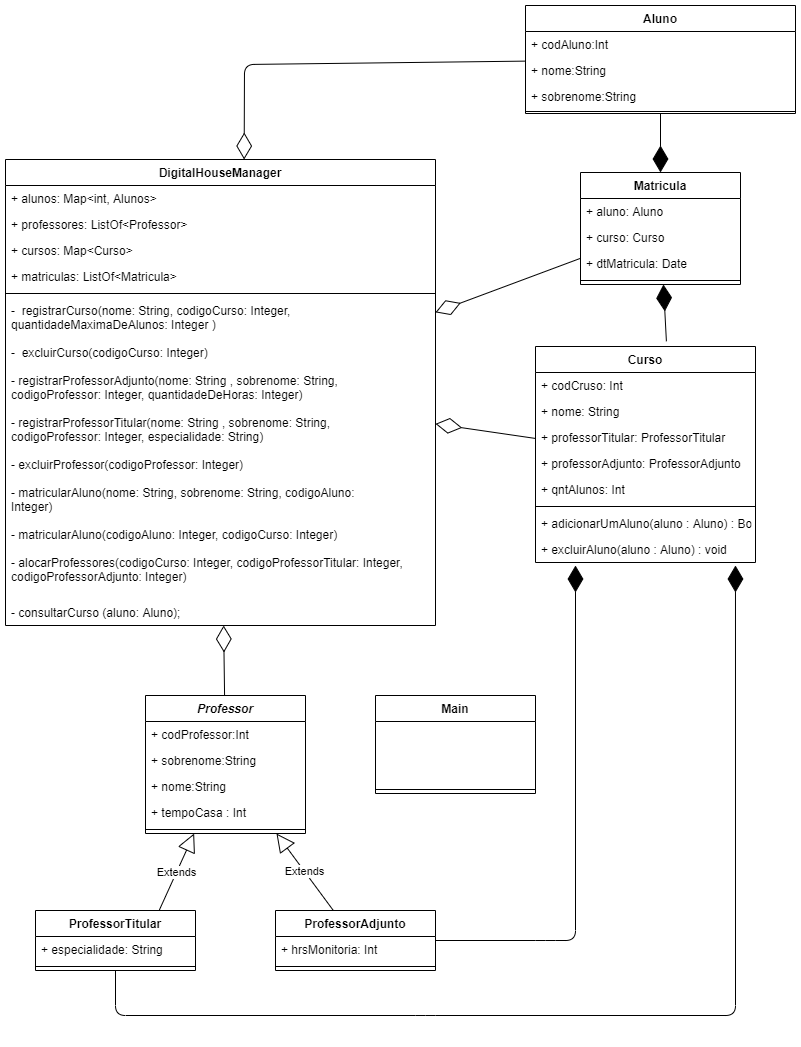

The diagram above was exported from draw.io. Its source (the exported page's mxGraphModel, read from the mxfile embedded in the PNG):
<mxGraphModel dx="1422" dy="794" grid="1" gridSize="10" guides="1" tooltips="1" connect="1" arrows="1" fold="1" page="1" pageScale="1" pageWidth="827" pageHeight="1169" math="0" shadow="0">
  <root>
    <mxCell id="0" />
    <mxCell id="1" parent="0" />
    <mxCell id="OuyohkA6feFG9nvxDIpP-30" value="Extends" style="endArrow=block;endSize=16;endFill=0;html=1;" parent="1" target="OuyohkA6feFG9nvxDIpP-16" edge="1">
      <mxGeometry width="160" relative="1" as="geometry">
        <mxPoint x="173.6363636363635" y="925" as="sourcePoint" />
        <mxPoint x="726" y="1222" as="targetPoint" />
      </mxGeometry>
    </mxCell>
    <mxCell id="OuyohkA6feFG9nvxDIpP-31" value="Extends" style="endArrow=block;endSize=16;endFill=0;html=1;" parent="1" source="OuyohkA6feFG9nvxDIpP-26" target="OuyohkA6feFG9nvxDIpP-16" edge="1">
      <mxGeometry width="160" relative="1" as="geometry">
        <mxPoint x="566" y="1222" as="sourcePoint" />
        <mxPoint x="726" y="1222" as="targetPoint" />
      </mxGeometry>
    </mxCell>
    <mxCell id="OuyohkA6feFG9nvxDIpP-43" value="" style="endArrow=diamondThin;endFill=1;endSize=24;html=1;exitX=0.595;exitY=-0.024;exitDx=0;exitDy=0;exitPerimeter=0;" parent="1" source="OuyohkA6feFG9nvxDIpP-7" target="OuyohkA6feFG9nvxDIpP-37" edge="1">
      <mxGeometry width="160" relative="1" as="geometry">
        <mxPoint x="300" y="560" as="sourcePoint" />
        <mxPoint x="460" y="560" as="targetPoint" />
      </mxGeometry>
    </mxCell>
    <mxCell id="OuyohkA6feFG9nvxDIpP-44" value="" style="endArrow=diamondThin;endFill=1;endSize=24;html=1;" parent="1" source="OuyohkA6feFG9nvxDIpP-1" target="OuyohkA6feFG9nvxDIpP-37" edge="1">
      <mxGeometry width="160" relative="1" as="geometry">
        <mxPoint x="300" y="560" as="sourcePoint" />
        <mxPoint x="460" y="560" as="targetPoint" />
      </mxGeometry>
    </mxCell>
    <mxCell id="OuyohkA6feFG9nvxDIpP-53" value="" style="endArrow=diamondThin;endFill=0;endSize=24;html=1;" parent="1" source="OuyohkA6feFG9nvxDIpP-16" target="OuyohkA6feFG9nvxDIpP-45" edge="1">
      <mxGeometry width="160" relative="1" as="geometry">
        <mxPoint x="240" y="340" as="sourcePoint" />
        <mxPoint x="400" y="340" as="targetPoint" />
      </mxGeometry>
    </mxCell>
    <mxCell id="OuyohkA6feFG9nvxDIpP-54" value="" style="endArrow=diamondThin;endFill=0;endSize=24;html=1;" parent="1" source="OuyohkA6feFG9nvxDIpP-7" target="OuyohkA6feFG9nvxDIpP-45" edge="1">
      <mxGeometry width="160" relative="1" as="geometry">
        <mxPoint x="240" y="340" as="sourcePoint" />
        <mxPoint x="400" y="340" as="targetPoint" />
      </mxGeometry>
    </mxCell>
    <mxCell id="OuyohkA6feFG9nvxDIpP-55" value="" style="endArrow=diamondThin;endFill=0;endSize=24;html=1;" parent="1" source="OuyohkA6feFG9nvxDIpP-37" target="OuyohkA6feFG9nvxDIpP-45" edge="1">
      <mxGeometry width="160" relative="1" as="geometry">
        <mxPoint x="240" y="340" as="sourcePoint" />
        <mxPoint x="400" y="340" as="targetPoint" />
      </mxGeometry>
    </mxCell>
    <mxCell id="OuyohkA6feFG9nvxDIpP-56" value="" style="endArrow=diamondThin;endFill=0;endSize=24;html=1;entryX=0.555;entryY=0;entryDx=0;entryDy=0;entryPerimeter=0;" parent="1" source="OuyohkA6feFG9nvxDIpP-1" target="OuyohkA6feFG9nvxDIpP-45" edge="1">
      <mxGeometry width="160" relative="1" as="geometry">
        <mxPoint x="240" y="340" as="sourcePoint" />
        <mxPoint x="400" y="340" as="targetPoint" />
        <Array as="points">
          <mxPoint x="259" y="79" />
        </Array>
      </mxGeometry>
    </mxCell>
    <mxCell id="OuyohkA6feFG9nvxDIpP-45" value="DigitalHouseManager" style="swimlane;fontStyle=1;align=center;verticalAlign=top;childLayout=stackLayout;horizontal=1;startSize=26;horizontalStack=0;resizeParent=1;resizeParentMax=0;resizeLast=0;collapsible=1;marginBottom=0;" parent="1" vertex="1">
      <mxGeometry x="20" y="174" width="430" height="466" as="geometry" />
    </mxCell>
    <mxCell id="OuyohkA6feFG9nvxDIpP-46" value="+ alunos: Map&lt;int, Alunos&gt;" style="text;strokeColor=none;fillColor=none;align=left;verticalAlign=top;spacingLeft=4;spacingRight=4;overflow=hidden;rotatable=0;points=[[0,0.5],[1,0.5]];portConstraint=eastwest;" parent="OuyohkA6feFG9nvxDIpP-45" vertex="1">
      <mxGeometry y="26" width="430" height="26" as="geometry" />
    </mxCell>
    <mxCell id="OuyohkA6feFG9nvxDIpP-49" value="+ professores: ListOf&lt;Professor&gt;" style="text;strokeColor=none;fillColor=none;align=left;verticalAlign=top;spacingLeft=4;spacingRight=4;overflow=hidden;rotatable=0;points=[[0,0.5],[1,0.5]];portConstraint=eastwest;" parent="OuyohkA6feFG9nvxDIpP-45" vertex="1">
      <mxGeometry y="52" width="430" height="26" as="geometry" />
    </mxCell>
    <mxCell id="OuyohkA6feFG9nvxDIpP-50" value="+ cursos: Map&lt;Curso&gt;" style="text;strokeColor=none;fillColor=none;align=left;verticalAlign=top;spacingLeft=4;spacingRight=4;overflow=hidden;rotatable=0;points=[[0,0.5],[1,0.5]];portConstraint=eastwest;" parent="OuyohkA6feFG9nvxDIpP-45" vertex="1">
      <mxGeometry y="78" width="430" height="26" as="geometry" />
    </mxCell>
    <mxCell id="OuyohkA6feFG9nvxDIpP-51" value="+ matriculas: ListOf&lt;Matricula&gt;" style="text;strokeColor=none;fillColor=none;align=left;verticalAlign=top;spacingLeft=4;spacingRight=4;overflow=hidden;rotatable=0;points=[[0,0.5],[1,0.5]];portConstraint=eastwest;" parent="OuyohkA6feFG9nvxDIpP-45" vertex="1">
      <mxGeometry y="104" width="430" height="26" as="geometry" />
    </mxCell>
    <mxCell id="OuyohkA6feFG9nvxDIpP-47" value="" style="line;strokeWidth=1;fillColor=none;align=left;verticalAlign=middle;spacingTop=-1;spacingLeft=3;spacingRight=3;rotatable=0;labelPosition=right;points=[];portConstraint=eastwest;" parent="OuyohkA6feFG9nvxDIpP-45" vertex="1">
      <mxGeometry y="130" width="430" height="8" as="geometry" />
    </mxCell>
    <mxCell id="OuyohkA6feFG9nvxDIpP-73" value="-  registrarCurso(nome: String, codigoCurso: Integer, &#10;quantidadeMaximaDeAlunos: Integer )&#10;&#10;-  excluirCurso(codigoCurso: Integer)&#10;&#10;- registrarProfessorAdjunto(nome: String , sobrenome: String,&#10;codigoProfessor: Integer, quantidadeDeHoras: Integer)&#10;&#10;- registrarProfessorTitular(nome: String , sobrenome: String,&#10;codigoProfessor: Integer, especialidade: String)&#10;&#10;- excluirProfessor(codigoProfessor: Integer)&#10;&#10;- matricularAluno(nome: String, sobrenome: String, codigoAluno:&#10;Integer)&#10;&#10;- matricularAluno(codigoAluno: Integer, codigoCurso: Integer)&#10;&#10;- alocarProfessores(codigoCurso: Integer, codigoProfessorTitular: Integer, &#10;codigoProfessorAdjunto: Integer)&#10;&#10;" style="text;strokeColor=none;fillColor=none;align=left;verticalAlign=top;spacingLeft=4;spacingRight=4;overflow=hidden;rotatable=0;points=[[0,0.5],[1,0.5]];portConstraint=eastwest;" parent="OuyohkA6feFG9nvxDIpP-45" vertex="1">
      <mxGeometry y="138" width="430" height="302" as="geometry" />
    </mxCell>
    <mxCell id="OuyohkA6feFG9nvxDIpP-76" value="- consultarCurso (aluno: Aluno);" style="text;strokeColor=none;fillColor=none;align=left;verticalAlign=top;spacingLeft=4;spacingRight=4;overflow=hidden;rotatable=0;points=[[0,0.5],[1,0.5]];portConstraint=eastwest;" parent="OuyohkA6feFG9nvxDIpP-45" vertex="1">
      <mxGeometry y="440" width="430" height="26" as="geometry" />
    </mxCell>
    <mxCell id="OuyohkA6feFG9nvxDIpP-71" value="" style="endArrow=diamondThin;endFill=1;endSize=24;html=1;" parent="1" source="OuyohkA6feFG9nvxDIpP-26" edge="1">
      <mxGeometry width="160" relative="1" as="geometry">
        <mxPoint x="350" y="750" as="sourcePoint" />
        <mxPoint x="590" y="580" as="targetPoint" />
        <Array as="points">
          <mxPoint x="560" y="955" />
          <mxPoint x="590" y="955" />
        </Array>
      </mxGeometry>
    </mxCell>
    <mxCell id="OuyohkA6feFG9nvxDIpP-72" value="" style="endArrow=diamondThin;endFill=1;endSize=24;html=1;entryX=0.909;entryY=1.115;entryDx=0;entryDy=0;entryPerimeter=0;" parent="1" source="OuyohkA6feFG9nvxDIpP-22" target="OuyohkA6feFG9nvxDIpP-70" edge="1">
      <mxGeometry width="160" relative="1" as="geometry">
        <mxPoint x="350" y="750" as="sourcePoint" />
        <mxPoint x="679.98" y="739.99" as="targetPoint" />
        <Array as="points">
          <mxPoint x="130" y="1030" />
          <mxPoint x="440" y="1030" />
          <mxPoint x="750" y="1030" />
        </Array>
      </mxGeometry>
    </mxCell>
    <mxCell id="OuyohkA6feFG9nvxDIpP-22" value="ProfessorTitular&#10;" style="swimlane;fontStyle=1;align=center;verticalAlign=top;childLayout=stackLayout;horizontal=1;startSize=26;horizontalStack=0;resizeParent=1;resizeParentMax=0;resizeLast=0;collapsible=1;marginBottom=0;" parent="1" vertex="1">
      <mxGeometry x="50" y="925" width="160" height="60" as="geometry" />
    </mxCell>
    <mxCell id="OuyohkA6feFG9nvxDIpP-23" value="+ especialidade: String" style="text;strokeColor=none;fillColor=none;align=left;verticalAlign=top;spacingLeft=4;spacingRight=4;overflow=hidden;rotatable=0;points=[[0,0.5],[1,0.5]];portConstraint=eastwest;" parent="OuyohkA6feFG9nvxDIpP-22" vertex="1">
      <mxGeometry y="26" width="160" height="26" as="geometry" />
    </mxCell>
    <mxCell id="OuyohkA6feFG9nvxDIpP-24" value="" style="line;strokeWidth=1;fillColor=none;align=left;verticalAlign=middle;spacingTop=-1;spacingLeft=3;spacingRight=3;rotatable=0;labelPosition=right;points=[];portConstraint=eastwest;" parent="OuyohkA6feFG9nvxDIpP-22" vertex="1">
      <mxGeometry y="52" width="160" height="8" as="geometry" />
    </mxCell>
    <mxCell id="OuyohkA6feFG9nvxDIpP-16" value="Professor" style="swimlane;fontStyle=3;align=center;verticalAlign=top;childLayout=stackLayout;horizontal=1;startSize=26;horizontalStack=0;resizeParent=1;resizeParentMax=0;resizeLast=0;collapsible=1;marginBottom=0;" parent="1" vertex="1">
      <mxGeometry x="160" y="710" width="160" height="138" as="geometry" />
    </mxCell>
    <mxCell id="OuyohkA6feFG9nvxDIpP-17" value="+ codProfessor:Int" style="text;strokeColor=none;fillColor=none;align=left;verticalAlign=top;spacingLeft=4;spacingRight=4;overflow=hidden;rotatable=0;points=[[0,0.5],[1,0.5]];portConstraint=eastwest;" parent="OuyohkA6feFG9nvxDIpP-16" vertex="1">
      <mxGeometry y="26" width="160" height="26" as="geometry" />
    </mxCell>
    <mxCell id="OuyohkA6feFG9nvxDIpP-19" value="+ sobrenome:String" style="text;strokeColor=none;fillColor=none;align=left;verticalAlign=top;spacingLeft=4;spacingRight=4;overflow=hidden;rotatable=0;points=[[0,0.5],[1,0.5]];portConstraint=eastwest;" parent="OuyohkA6feFG9nvxDIpP-16" vertex="1">
      <mxGeometry y="52" width="160" height="26" as="geometry" />
    </mxCell>
    <mxCell id="OuyohkA6feFG9nvxDIpP-18" value="+ nome:String" style="text;strokeColor=none;fillColor=none;align=left;verticalAlign=top;spacingLeft=4;spacingRight=4;overflow=hidden;rotatable=0;points=[[0,0.5],[1,0.5]];portConstraint=eastwest;" parent="OuyohkA6feFG9nvxDIpP-16" vertex="1">
      <mxGeometry y="78" width="160" height="26" as="geometry" />
    </mxCell>
    <mxCell id="OuyohkA6feFG9nvxDIpP-21" value="+ tempoCasa : Int" style="text;strokeColor=none;fillColor=none;align=left;verticalAlign=top;spacingLeft=4;spacingRight=4;overflow=hidden;rotatable=0;points=[[0,0.5],[1,0.5]];portConstraint=eastwest;" parent="OuyohkA6feFG9nvxDIpP-16" vertex="1">
      <mxGeometry y="104" width="160" height="26" as="geometry" />
    </mxCell>
    <mxCell id="OuyohkA6feFG9nvxDIpP-20" value="" style="line;strokeWidth=1;fillColor=none;align=left;verticalAlign=middle;spacingTop=-1;spacingLeft=3;spacingRight=3;rotatable=0;labelPosition=right;points=[];portConstraint=eastwest;" parent="OuyohkA6feFG9nvxDIpP-16" vertex="1">
      <mxGeometry y="130" width="160" height="8" as="geometry" />
    </mxCell>
    <mxCell id="OuyohkA6feFG9nvxDIpP-26" value="ProfessorAdjunto" style="swimlane;fontStyle=1;align=center;verticalAlign=top;childLayout=stackLayout;horizontal=1;startSize=26;horizontalStack=0;resizeParent=1;resizeParentMax=0;resizeLast=0;collapsible=1;marginBottom=0;" parent="1" vertex="1">
      <mxGeometry x="290" y="925" width="160" height="60" as="geometry" />
    </mxCell>
    <mxCell id="OuyohkA6feFG9nvxDIpP-27" value="+ hrsMonitoria: Int" style="text;strokeColor=none;fillColor=none;align=left;verticalAlign=top;spacingLeft=4;spacingRight=4;overflow=hidden;rotatable=0;points=[[0,0.5],[1,0.5]];portConstraint=eastwest;" parent="OuyohkA6feFG9nvxDIpP-26" vertex="1">
      <mxGeometry y="26" width="160" height="26" as="geometry" />
    </mxCell>
    <mxCell id="OuyohkA6feFG9nvxDIpP-28" value="" style="line;strokeWidth=1;fillColor=none;align=left;verticalAlign=middle;spacingTop=-1;spacingLeft=3;spacingRight=3;rotatable=0;labelPosition=right;points=[];portConstraint=eastwest;" parent="OuyohkA6feFG9nvxDIpP-26" vertex="1">
      <mxGeometry y="52" width="160" height="8" as="geometry" />
    </mxCell>
    <mxCell id="OuyohkA6feFG9nvxDIpP-1" value="Aluno" style="swimlane;fontStyle=1;align=center;verticalAlign=top;childLayout=stackLayout;horizontal=1;startSize=26;horizontalStack=0;resizeParent=1;resizeParentMax=0;resizeLast=0;collapsible=1;marginBottom=0;" parent="1" vertex="1">
      <mxGeometry x="540" y="20" width="270" height="108" as="geometry" />
    </mxCell>
    <mxCell id="OuyohkA6feFG9nvxDIpP-6" value="+ codAluno:Int" style="text;strokeColor=none;fillColor=none;align=left;verticalAlign=top;spacingLeft=4;spacingRight=4;overflow=hidden;rotatable=0;points=[[0,0.5],[1,0.5]];portConstraint=eastwest;" parent="OuyohkA6feFG9nvxDIpP-1" vertex="1">
      <mxGeometry y="26" width="270" height="26" as="geometry" />
    </mxCell>
    <mxCell id="OuyohkA6feFG9nvxDIpP-2" value="+ nome:String" style="text;strokeColor=none;fillColor=none;align=left;verticalAlign=top;spacingLeft=4;spacingRight=4;overflow=hidden;rotatable=0;points=[[0,0.5],[1,0.5]];portConstraint=eastwest;" parent="OuyohkA6feFG9nvxDIpP-1" vertex="1">
      <mxGeometry y="52" width="270" height="26" as="geometry" />
    </mxCell>
    <mxCell id="OuyohkA6feFG9nvxDIpP-5" value="+ sobrenome:String" style="text;strokeColor=none;fillColor=none;align=left;verticalAlign=top;spacingLeft=4;spacingRight=4;overflow=hidden;rotatable=0;points=[[0,0.5],[1,0.5]];portConstraint=eastwest;" parent="OuyohkA6feFG9nvxDIpP-1" vertex="1">
      <mxGeometry y="78" width="270" height="26" as="geometry" />
    </mxCell>
    <mxCell id="OuyohkA6feFG9nvxDIpP-3" value="" style="line;strokeWidth=1;fillColor=none;align=left;verticalAlign=middle;spacingTop=-1;spacingLeft=3;spacingRight=3;rotatable=0;labelPosition=right;points=[];portConstraint=eastwest;" parent="OuyohkA6feFG9nvxDIpP-1" vertex="1">
      <mxGeometry y="104" width="270" height="4" as="geometry" />
    </mxCell>
    <mxCell id="OuyohkA6feFG9nvxDIpP-7" value="Curso" style="swimlane;fontStyle=1;align=center;verticalAlign=top;childLayout=stackLayout;horizontal=1;startSize=26;horizontalStack=0;resizeParent=1;resizeParentMax=0;resizeLast=0;collapsible=1;marginBottom=0;" parent="1" vertex="1">
      <mxGeometry x="550" y="361" width="220" height="216" as="geometry" />
    </mxCell>
    <mxCell id="OuyohkA6feFG9nvxDIpP-8" value="+ codCruso: Int" style="text;strokeColor=none;fillColor=none;align=left;verticalAlign=top;spacingLeft=4;spacingRight=4;overflow=hidden;rotatable=0;points=[[0,0.5],[1,0.5]];portConstraint=eastwest;" parent="OuyohkA6feFG9nvxDIpP-7" vertex="1">
      <mxGeometry y="26" width="220" height="26" as="geometry" />
    </mxCell>
    <mxCell id="OuyohkA6feFG9nvxDIpP-11" value="+ nome: String&#10;" style="text;strokeColor=none;fillColor=none;align=left;verticalAlign=top;spacingLeft=4;spacingRight=4;overflow=hidden;rotatable=0;points=[[0,0.5],[1,0.5]];portConstraint=eastwest;" parent="OuyohkA6feFG9nvxDIpP-7" vertex="1">
      <mxGeometry y="52" width="220" height="26" as="geometry" />
    </mxCell>
    <mxCell id="OuyohkA6feFG9nvxDIpP-32" value="+ professorTitular: ProfessorTitular&#10;" style="text;strokeColor=none;fillColor=none;align=left;verticalAlign=top;spacingLeft=4;spacingRight=4;overflow=hidden;rotatable=0;points=[[0,0.5],[1,0.5]];portConstraint=eastwest;" parent="OuyohkA6feFG9nvxDIpP-7" vertex="1">
      <mxGeometry y="78" width="220" height="26" as="geometry" />
    </mxCell>
    <mxCell id="OuyohkA6feFG9nvxDIpP-33" value="+ professorAdjunto: ProfessorAdjunto&#10;" style="text;strokeColor=none;fillColor=none;align=left;verticalAlign=top;spacingLeft=4;spacingRight=4;overflow=hidden;rotatable=0;points=[[0,0.5],[1,0.5]];portConstraint=eastwest;" parent="OuyohkA6feFG9nvxDIpP-7" vertex="1">
      <mxGeometry y="104" width="220" height="26" as="geometry" />
    </mxCell>
    <mxCell id="OuyohkA6feFG9nvxDIpP-34" value="+ qntAlunos: Int&#10;" style="text;strokeColor=none;fillColor=none;align=left;verticalAlign=top;spacingLeft=4;spacingRight=4;overflow=hidden;rotatable=0;points=[[0,0.5],[1,0.5]];portConstraint=eastwest;" parent="OuyohkA6feFG9nvxDIpP-7" vertex="1">
      <mxGeometry y="130" width="220" height="26" as="geometry" />
    </mxCell>
    <mxCell id="OuyohkA6feFG9nvxDIpP-9" value="" style="line;strokeWidth=1;fillColor=none;align=left;verticalAlign=middle;spacingTop=-1;spacingLeft=3;spacingRight=3;rotatable=0;labelPosition=right;points=[];portConstraint=eastwest;" parent="OuyohkA6feFG9nvxDIpP-7" vertex="1">
      <mxGeometry y="156" width="220" height="8" as="geometry" />
    </mxCell>
    <mxCell id="OuyohkA6feFG9nvxDIpP-69" value="+ adicionarUmAluno(aluno : Aluno) : Boolean" style="text;strokeColor=none;fillColor=none;align=left;verticalAlign=top;spacingLeft=4;spacingRight=4;overflow=hidden;rotatable=0;points=[[0,0.5],[1,0.5]];portConstraint=eastwest;" parent="OuyohkA6feFG9nvxDIpP-7" vertex="1">
      <mxGeometry y="164" width="220" height="26" as="geometry" />
    </mxCell>
    <mxCell id="OuyohkA6feFG9nvxDIpP-70" value="+ excluirAluno(aluno : Aluno) : void" style="text;strokeColor=none;fillColor=none;align=left;verticalAlign=top;spacingLeft=4;spacingRight=4;overflow=hidden;rotatable=0;points=[[0,0.5],[1,0.5]];portConstraint=eastwest;" parent="OuyohkA6feFG9nvxDIpP-7" vertex="1">
      <mxGeometry y="190" width="220" height="26" as="geometry" />
    </mxCell>
    <mxCell id="OuyohkA6feFG9nvxDIpP-37" value="Matricula" style="swimlane;fontStyle=1;align=center;verticalAlign=top;childLayout=stackLayout;horizontal=1;startSize=26;horizontalStack=0;resizeParent=1;resizeParentMax=0;resizeLast=0;collapsible=1;marginBottom=0;" parent="1" vertex="1">
      <mxGeometry x="595" y="187" width="160" height="112" as="geometry" />
    </mxCell>
    <mxCell id="OuyohkA6feFG9nvxDIpP-38" value="+ aluno: Aluno" style="text;strokeColor=none;fillColor=none;align=left;verticalAlign=top;spacingLeft=4;spacingRight=4;overflow=hidden;rotatable=0;points=[[0,0.5],[1,0.5]];portConstraint=eastwest;" parent="OuyohkA6feFG9nvxDIpP-37" vertex="1">
      <mxGeometry y="26" width="160" height="26" as="geometry" />
    </mxCell>
    <mxCell id="OuyohkA6feFG9nvxDIpP-41" value="+ curso: Curso" style="text;strokeColor=none;fillColor=none;align=left;verticalAlign=top;spacingLeft=4;spacingRight=4;overflow=hidden;rotatable=0;points=[[0,0.5],[1,0.5]];portConstraint=eastwest;" parent="OuyohkA6feFG9nvxDIpP-37" vertex="1">
      <mxGeometry y="52" width="160" height="26" as="geometry" />
    </mxCell>
    <mxCell id="OuyohkA6feFG9nvxDIpP-42" value="+ dtMatricula: Date" style="text;strokeColor=none;fillColor=none;align=left;verticalAlign=top;spacingLeft=4;spacingRight=4;overflow=hidden;rotatable=0;points=[[0,0.5],[1,0.5]];portConstraint=eastwest;" parent="OuyohkA6feFG9nvxDIpP-37" vertex="1">
      <mxGeometry y="78" width="160" height="26" as="geometry" />
    </mxCell>
    <mxCell id="OuyohkA6feFG9nvxDIpP-39" value="" style="line;strokeWidth=1;fillColor=none;align=left;verticalAlign=middle;spacingTop=-1;spacingLeft=3;spacingRight=3;rotatable=0;labelPosition=right;points=[];portConstraint=eastwest;" parent="OuyohkA6feFG9nvxDIpP-37" vertex="1">
      <mxGeometry y="104" width="160" height="8" as="geometry" />
    </mxCell>
    <mxCell id="OuyohkA6feFG9nvxDIpP-77" value="Main" style="swimlane;fontStyle=1;align=center;verticalAlign=top;childLayout=stackLayout;horizontal=1;startSize=26;horizontalStack=0;resizeParent=1;resizeParentMax=0;resizeLast=0;collapsible=1;marginBottom=0;" parent="1" vertex="1">
      <mxGeometry x="390" y="710" width="160" height="98" as="geometry" />
    </mxCell>
    <mxCell id="OuyohkA6feFG9nvxDIpP-81" value="  " style="text;strokeColor=none;fillColor=none;align=left;verticalAlign=top;spacingLeft=4;spacingRight=4;overflow=hidden;rotatable=0;points=[[0,0.5],[1,0.5]];portConstraint=eastwest;" parent="OuyohkA6feFG9nvxDIpP-77" vertex="1">
      <mxGeometry y="26" width="160" height="64" as="geometry" />
    </mxCell>
    <mxCell id="OuyohkA6feFG9nvxDIpP-79" value="" style="line;strokeWidth=1;fillColor=none;align=left;verticalAlign=middle;spacingTop=-1;spacingLeft=3;spacingRight=3;rotatable=0;labelPosition=right;points=[];portConstraint=eastwest;" parent="OuyohkA6feFG9nvxDIpP-77" vertex="1">
      <mxGeometry y="90" width="160" height="8" as="geometry" />
    </mxCell>
  </root>
</mxGraphModel>